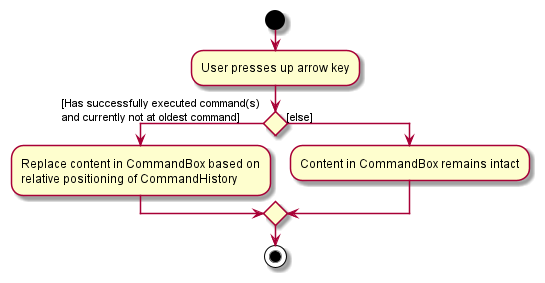

The diagram above was rendered by PlantUML. Its source (embedded in the PNG):
@startuml
start
:User presses up arrow key;

'Since the beta syntax does not support placing the condition outside the
'diamond we place it as the true branch instead.

if () then ([Has successfully executed command(s) \nand currently not at oldest command])
        :Replace content in CommandBox based on\nrelative positioning of CommandHistory;
else ([else])
    :Content in CommandBox remains intact;

endif
stop
@enduml